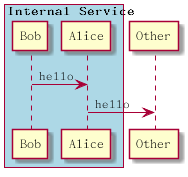

The diagram above was rendered by PlantUML. Its source (embedded in the PNG):
@startuml

box "Internal Service" #LightBlue
participant Bob
participant Alice
end box
participant Other

Bob -> Alice: hello
Alice -> Other: hello

@enduml